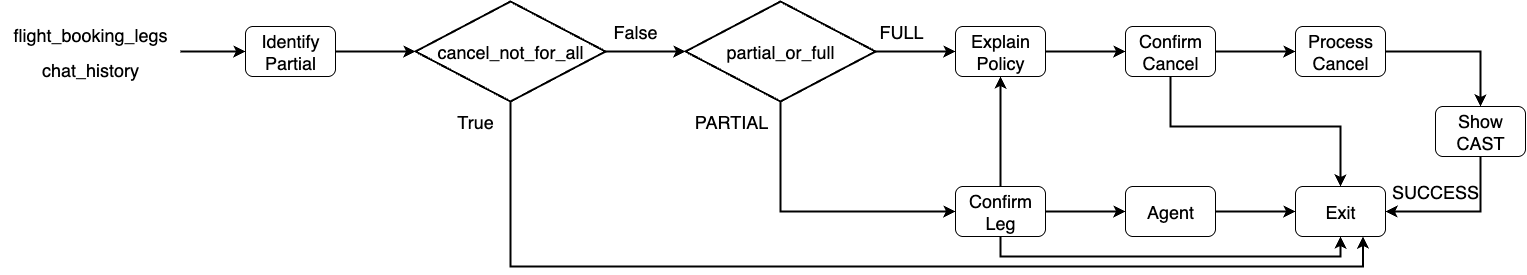

The diagram above was exported from draw.io. Its source (the exported page's mxGraphModel, read from the mxfile embedded in the PNG):
<mxGraphModel dx="1783" dy="1140" grid="1" gridSize="10" guides="1" tooltips="1" connect="1" arrows="1" fold="1" page="1" pageScale="1" pageWidth="2339" pageHeight="3300" math="0" shadow="0">
  <root>
    <mxCell id="0" />
    <mxCell id="1" parent="0" />
    <mxCell id="2" value="&lt;span style=&quot;font-size: 18px;&quot;&gt;Identify Partial&lt;/span&gt;" style="rounded=1;whiteSpace=wrap;html=1;" vertex="1" parent="1">
      <mxGeometry x="530" y="665" width="90" height="50" as="geometry" />
    </mxCell>
    <mxCell id="3" style="edgeStyle=orthogonalEdgeStyle;rounded=0;orthogonalLoop=1;jettySize=auto;html=1;entryX=0;entryY=0.5;entryDx=0;entryDy=0;strokeWidth=2;" edge="1" source="4" target="7" parent="1">
      <mxGeometry relative="1" as="geometry" />
    </mxCell>
    <mxCell id="4" value="&lt;span style=&quot;font-size: 18px;&quot;&gt;Explain Policy&lt;/span&gt;" style="rounded=1;whiteSpace=wrap;html=1;" vertex="1" parent="1">
      <mxGeometry x="1240" y="665" width="90" height="50" as="geometry" />
    </mxCell>
    <mxCell id="5" style="edgeStyle=orthogonalEdgeStyle;rounded=0;orthogonalLoop=1;jettySize=auto;html=1;entryX=0;entryY=0.5;entryDx=0;entryDy=0;strokeWidth=2;" edge="1" source="7" target="9" parent="1">
      <mxGeometry relative="1" as="geometry" />
    </mxCell>
    <mxCell id="6" style="edgeStyle=orthogonalEdgeStyle;rounded=0;orthogonalLoop=1;jettySize=auto;html=1;entryX=0.5;entryY=0;entryDx=0;entryDy=0;strokeWidth=2;" edge="1" source="7" target="17" parent="1">
      <mxGeometry relative="1" as="geometry">
        <Array as="points">
          <mxPoint x="1455" y="765" />
          <mxPoint x="1625" y="765" />
        </Array>
      </mxGeometry>
    </mxCell>
    <mxCell id="7" value="&lt;span style=&quot;font-size: 18px;&quot;&gt;Confirm Cancel&lt;/span&gt;" style="rounded=1;whiteSpace=wrap;html=1;" vertex="1" parent="1">
      <mxGeometry x="1410" y="665" width="90" height="50" as="geometry" />
    </mxCell>
    <mxCell id="8" style="edgeStyle=orthogonalEdgeStyle;rounded=0;orthogonalLoop=1;jettySize=auto;html=1;entryX=0.5;entryY=0;entryDx=0;entryDy=0;strokeWidth=2;" edge="1" source="9" target="18" parent="1">
      <mxGeometry relative="1" as="geometry" />
    </mxCell>
    <mxCell id="9" value="&lt;span style=&quot;font-size: 18px;&quot;&gt;Process Cancel&lt;/span&gt;" style="rounded=1;whiteSpace=wrap;html=1;" vertex="1" parent="1">
      <mxGeometry x="1580" y="665" width="90" height="50" as="geometry" />
    </mxCell>
    <mxCell id="10" style="edgeStyle=orthogonalEdgeStyle;rounded=0;orthogonalLoop=1;jettySize=auto;html=1;entryX=0;entryY=0.5;entryDx=0;entryDy=0;strokeWidth=2;" edge="1" source="13" target="15" parent="1">
      <mxGeometry relative="1" as="geometry" />
    </mxCell>
    <mxCell id="11" style="edgeStyle=orthogonalEdgeStyle;rounded=0;orthogonalLoop=1;jettySize=auto;html=1;entryX=0.5;entryY=1;entryDx=0;entryDy=0;strokeWidth=2;" edge="1" source="13" target="4" parent="1">
      <mxGeometry relative="1" as="geometry" />
    </mxCell>
    <mxCell id="12" style="edgeStyle=orthogonalEdgeStyle;rounded=0;orthogonalLoop=1;jettySize=auto;html=1;entryX=0.5;entryY=1;entryDx=0;entryDy=0;strokeWidth=2;" edge="1" source="13" target="17" parent="1">
      <mxGeometry relative="1" as="geometry">
        <Array as="points">
          <mxPoint x="1285" y="895" />
          <mxPoint x="1625" y="895" />
        </Array>
      </mxGeometry>
    </mxCell>
    <mxCell id="13" value="&lt;span style=&quot;font-size: 18px;&quot;&gt;Confirm Leg&lt;/span&gt;" style="rounded=1;whiteSpace=wrap;html=1;" vertex="1" parent="1">
      <mxGeometry x="1240" y="825" width="90" height="50" as="geometry" />
    </mxCell>
    <mxCell id="14" style="edgeStyle=orthogonalEdgeStyle;rounded=0;orthogonalLoop=1;jettySize=auto;html=1;entryX=0;entryY=0.5;entryDx=0;entryDy=0;strokeWidth=2;" edge="1" source="15" target="17" parent="1">
      <mxGeometry relative="1" as="geometry" />
    </mxCell>
    <mxCell id="15" value="&lt;span style=&quot;font-size: 18px;&quot;&gt;Agent&lt;/span&gt;" style="rounded=1;whiteSpace=wrap;html=1;" vertex="1" parent="1">
      <mxGeometry x="1410" y="825" width="90" height="50" as="geometry" />
    </mxCell>
    <mxCell id="16" style="edgeStyle=orthogonalEdgeStyle;rounded=0;orthogonalLoop=1;jettySize=auto;html=1;entryX=0.5;entryY=1;entryDx=0;entryDy=0;startArrow=classic;startFill=1;endArrow=none;endFill=0;strokeWidth=2;" edge="1" source="17" target="18" parent="1">
      <mxGeometry relative="1" as="geometry" />
    </mxCell>
    <mxCell id="17" value="&lt;span style=&quot;font-size: 18px;&quot;&gt;Exit&lt;/span&gt;" style="rounded=1;whiteSpace=wrap;html=1;" vertex="1" parent="1">
      <mxGeometry x="1580" y="825" width="90" height="50" as="geometry" />
    </mxCell>
    <mxCell id="18" value="&lt;span style=&quot;font-size: 18px;&quot;&gt;Show CAST&lt;/span&gt;" style="rounded=1;whiteSpace=wrap;html=1;" vertex="1" parent="1">
      <mxGeometry x="1720" y="745" width="90" height="50" as="geometry" />
    </mxCell>
    <mxCell id="19" style="edgeStyle=orthogonalEdgeStyle;rounded=0;orthogonalLoop=1;jettySize=auto;html=1;entryX=0.75;entryY=1;entryDx=0;entryDy=0;strokeWidth=2;" edge="1" source="20" target="17" parent="1">
      <mxGeometry relative="1" as="geometry">
        <Array as="points">
          <mxPoint x="795" y="905" />
          <mxPoint x="1648" y="905" />
        </Array>
      </mxGeometry>
    </mxCell>
    <mxCell id="20" value="&lt;font style=&quot;font-size: 18px;&quot;&gt;cancel_not_for_all&lt;/font&gt;" style="strokeWidth=2;html=1;shape=mxgraph.flowchart.decision;whiteSpace=wrap;" vertex="1" parent="1">
      <mxGeometry x="700" y="640" width="190" height="100" as="geometry" />
    </mxCell>
    <mxCell id="21" style="edgeStyle=orthogonalEdgeStyle;rounded=0;orthogonalLoop=1;jettySize=auto;html=1;entryX=0;entryY=0.5;entryDx=0;entryDy=0;strokeWidth=2;" edge="1" source="23" target="4" parent="1">
      <mxGeometry relative="1" as="geometry" />
    </mxCell>
    <mxCell id="22" style="edgeStyle=orthogonalEdgeStyle;rounded=0;orthogonalLoop=1;jettySize=auto;html=1;entryX=0;entryY=0.5;entryDx=0;entryDy=0;strokeWidth=2;" edge="1" source="23" target="13" parent="1">
      <mxGeometry relative="1" as="geometry">
        <Array as="points">
          <mxPoint x="1065" y="850" />
        </Array>
      </mxGeometry>
    </mxCell>
    <mxCell id="23" value="&lt;span style=&quot;font-size: 18px;&quot;&gt;partial_or_full&lt;/span&gt;" style="strokeWidth=2;html=1;shape=mxgraph.flowchart.decision;whiteSpace=wrap;" vertex="1" parent="1">
      <mxGeometry x="970" y="640" width="190" height="100" as="geometry" />
    </mxCell>
    <mxCell id="24" style="edgeStyle=orthogonalEdgeStyle;rounded=0;orthogonalLoop=1;jettySize=auto;html=1;entryX=0;entryY=0.5;entryDx=0;entryDy=0;entryPerimeter=0;strokeWidth=2;" edge="1" source="2" target="20" parent="1">
      <mxGeometry relative="1" as="geometry" />
    </mxCell>
    <mxCell id="25" style="edgeStyle=orthogonalEdgeStyle;rounded=0;orthogonalLoop=1;jettySize=auto;html=1;entryX=0;entryY=0.5;entryDx=0;entryDy=0;entryPerimeter=0;strokeWidth=2;" edge="1" source="20" target="23" parent="1">
      <mxGeometry relative="1" as="geometry" />
    </mxCell>
    <mxCell id="26" value="&lt;font style=&quot;font-size: 18px;&quot;&gt;True&lt;/font&gt;" style="text;html=1;align=center;verticalAlign=middle;whiteSpace=wrap;rounded=0;" vertex="1" parent="1">
      <mxGeometry x="730" y="745" width="60" height="30" as="geometry" />
    </mxCell>
    <mxCell id="27" value="&lt;font style=&quot;font-size: 18px;&quot;&gt;False&lt;/font&gt;" style="text;html=1;align=center;verticalAlign=middle;whiteSpace=wrap;rounded=0;" vertex="1" parent="1">
      <mxGeometry x="890" y="655" width="60" height="30" as="geometry" />
    </mxCell>
    <mxCell id="28" value="&lt;font style=&quot;font-size: 18px;&quot;&gt;FULL&lt;/font&gt;" style="text;html=1;align=center;verticalAlign=middle;whiteSpace=wrap;rounded=0;" vertex="1" parent="1">
      <mxGeometry x="1156" y="655" width="60" height="30" as="geometry" />
    </mxCell>
    <mxCell id="29" value="&lt;span style=&quot;font-size: 18px;&quot;&gt;PARTIAL&lt;/span&gt;" style="text;html=1;align=center;verticalAlign=middle;whiteSpace=wrap;rounded=0;" vertex="1" parent="1">
      <mxGeometry x="986" y="745" width="60" height="30" as="geometry" />
    </mxCell>
    <mxCell id="30" value="&lt;font style=&quot;font-size: 18px;&quot;&gt;SUCCESS&lt;/font&gt;" style="text;html=1;align=center;verticalAlign=middle;whiteSpace=wrap;rounded=0;" vertex="1" parent="1">
      <mxGeometry x="1690" y="815" width="60" height="30" as="geometry" />
    </mxCell>
    <mxCell id="31" value="&lt;span style=&quot;font-size: 18px;&quot;&gt;chat_history&lt;/span&gt;" style="text;html=1;align=center;verticalAlign=middle;whiteSpace=wrap;rounded=0;" vertex="1" parent="1">
      <mxGeometry x="320" y="692.5" width="110" height="30" as="geometry" />
    </mxCell>
    <mxCell id="32" value="&lt;span style=&quot;font-size: 18px;&quot;&gt;flight_booking_legs&lt;/span&gt;" style="text;html=1;align=center;verticalAlign=middle;whiteSpace=wrap;rounded=0;" vertex="1" parent="1">
      <mxGeometry x="290" y="657.5" width="170" height="30" as="geometry" />
    </mxCell>
    <mxCell id="33" style="edgeStyle=orthogonalEdgeStyle;rounded=0;orthogonalLoop=1;jettySize=auto;html=1;strokeWidth=2;" edge="1" source="34" target="2" parent="1">
      <mxGeometry relative="1" as="geometry" />
    </mxCell>
    <mxCell id="34" value="" style="rounded=1;whiteSpace=wrap;html=1;opacity=0;" vertex="1" parent="1">
      <mxGeometry x="285" y="642.5" width="180" height="95" as="geometry" />
    </mxCell>
  </root>
</mxGraphModel>